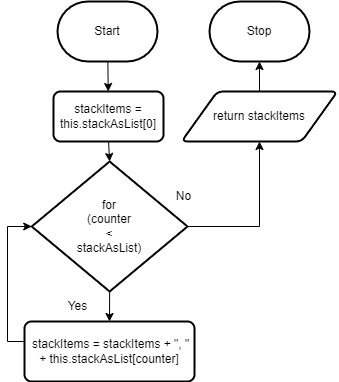

The diagram above was exported from draw.io. Its source (the exported page's mxGraphModel, read from the mxfile embedded in the PNG):
<mxGraphModel dx="1086" dy="658" grid="1" gridSize="10" guides="1" tooltips="1" connect="1" arrows="1" fold="1" page="1" pageScale="1" pageWidth="827" pageHeight="1169" math="0" shadow="0">
  <root>
    <mxCell id="0" />
    <mxCell id="1" parent="0" />
    <mxCell id="4" value="" style="edgeStyle=none;html=1;" edge="1" parent="1" source="2" target="3">
      <mxGeometry relative="1" as="geometry" />
    </mxCell>
    <mxCell id="2" value="Start" style="strokeWidth=2;html=1;shape=mxgraph.flowchart.terminator;whiteSpace=wrap;" vertex="1" parent="1">
      <mxGeometry x="290" y="80" width="100" height="60" as="geometry" />
    </mxCell>
    <mxCell id="6" style="edgeStyle=none;html=1;exitX=0.5;exitY=1;exitDx=0;exitDy=0;entryX=0.5;entryY=0;entryDx=0;entryDy=0;entryPerimeter=0;" edge="1" parent="1" source="3" target="5">
      <mxGeometry relative="1" as="geometry" />
    </mxCell>
    <mxCell id="3" value="stackItems = this.stackAsList[0]" style="rounded=1;whiteSpace=wrap;html=1;absoluteArcSize=1;arcSize=14;strokeWidth=2;" vertex="1" parent="1">
      <mxGeometry x="286" y="170" width="110" height="50" as="geometry" />
    </mxCell>
    <mxCell id="8" style="edgeStyle=none;html=1;exitX=0.5;exitY=1;exitDx=0;exitDy=0;exitPerimeter=0;entryX=0.5;entryY=0;entryDx=0;entryDy=0;" edge="1" parent="1" source="5" target="7">
      <mxGeometry relative="1" as="geometry" />
    </mxCell>
    <mxCell id="13" style="edgeStyle=orthogonalEdgeStyle;rounded=0;html=1;entryX=0.5;entryY=1;entryDx=0;entryDy=0;" edge="1" parent="1" source="5" target="12">
      <mxGeometry relative="1" as="geometry">
        <Array as="points">
          <mxPoint x="492" y="305" />
        </Array>
      </mxGeometry>
    </mxCell>
    <mxCell id="5" value="for&lt;br&gt;(counter &lt;br&gt;&amp;lt; &lt;br&gt;stackAsList)" style="strokeWidth=2;html=1;shape=mxgraph.flowchart.decision;whiteSpace=wrap;" vertex="1" parent="1">
      <mxGeometry x="264.25" y="240" width="155.75" height="130" as="geometry" />
    </mxCell>
    <mxCell id="9" style="edgeStyle=orthogonalEdgeStyle;html=1;entryX=0;entryY=0.5;entryDx=0;entryDy=0;entryPerimeter=0;rounded=0;" edge="1" parent="1" source="7" target="5">
      <mxGeometry relative="1" as="geometry">
        <Array as="points">
          <mxPoint x="240" y="420" />
          <mxPoint x="240" y="305" />
        </Array>
      </mxGeometry>
    </mxCell>
    <mxCell id="7" value="&lt;div&gt;&amp;nbsp; &amp;nbsp; &amp;nbsp;&lt;/div&gt;&lt;div&gt;&amp;nbsp;stackItems = stackItems + &quot;, &quot; + this.stackAsList[counter]&lt;/div&gt;&lt;div&gt;&lt;br&gt;&lt;/div&gt;" style="rounded=1;whiteSpace=wrap;html=1;absoluteArcSize=1;arcSize=14;strokeWidth=2;" vertex="1" parent="1">
      <mxGeometry x="257" y="400" width="170" height="60" as="geometry" />
    </mxCell>
    <mxCell id="10" value="Yes" style="text;html=1;align=center;verticalAlign=middle;resizable=0;points=[];autosize=1;strokeColor=none;fillColor=none;" vertex="1" parent="1">
      <mxGeometry x="290" y="370" width="40" height="30" as="geometry" />
    </mxCell>
    <mxCell id="11" value="Stop" style="strokeWidth=2;html=1;shape=mxgraph.flowchart.terminator;whiteSpace=wrap;" vertex="1" parent="1">
      <mxGeometry x="442" y="80" width="100" height="60" as="geometry" />
    </mxCell>
    <mxCell id="14" value="" style="edgeStyle=orthogonalEdgeStyle;rounded=0;html=1;" edge="1" parent="1" source="12" target="11">
      <mxGeometry relative="1" as="geometry" />
    </mxCell>
    <mxCell id="12" value="return stackItems" style="shape=parallelogram;html=1;strokeWidth=2;perimeter=parallelogramPerimeter;whiteSpace=wrap;rounded=1;arcSize=12;size=0.23;" vertex="1" parent="1">
      <mxGeometry x="414" y="170" width="156" height="50" as="geometry" />
    </mxCell>
    <mxCell id="15" value="No" style="text;html=1;align=center;verticalAlign=middle;resizable=0;points=[];autosize=1;strokeColor=none;fillColor=none;" vertex="1" parent="1">
      <mxGeometry x="396" y="260" width="40" height="30" as="geometry" />
    </mxCell>
  </root>
</mxGraphModel>